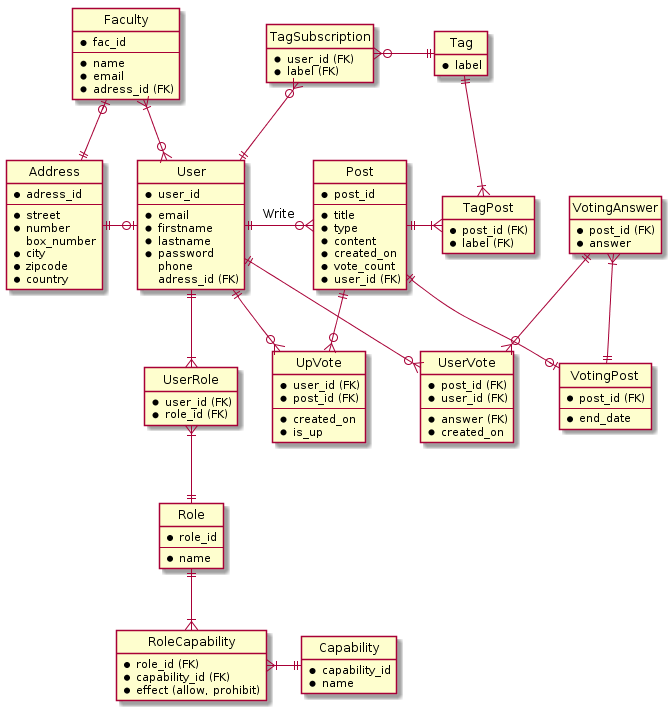

The diagram above was rendered by PlantUML. Its source (embedded in the PNG):
@startuml db_mdl

hide circle
hide empty members






entity User {
  * user_id
  --
  * email 
  * firstname 
  * lastname
  * password
  phone
  adress_id (FK)
}

entity Address {
  * adress_id
  --
  * street
  * number
  box_number
  * city
  * zipcode
  * country
}


entity UpVote {
  * user_id (FK)
  * post_id (FK)
  --
  * created_on
  * is_up
}

entity TagSubscription{
  * user_id (FK)
  * label (FK)
}

entity Tag {
  * label
}

entity Post {
  * post_id
  --
  * title
  * type
  * content
  * created_on
  * vote_count
  * user_id (FK)
}


entity VotingPost {
  * post_id (FK)
  --
  * end_date
}

entity TagPost {
    * post_id (FK)
    * label (FK)
}

entity UserVote {
  * post_id (FK)
  * user_id (FK)
  --
  * answer (FK)
  * created_on
}

entity VotingAnswer{
  * post_id (FK)
  * answer
}

entity Faculty  {
  * fac_id
  --
  * name
  * email
  * adress_id (FK)
}

entity Role {
  * role_id
  --
  * name
}

entity UserRole {
  * user_id (FK)
  * role_id (FK)
}

entity RoleCapability {
  * role_id (FK)
  * capability_id (FK)
  * effect (allow, prohibit)
}

entity Capability {
  * capability_id
  * name
}

Address ||-o| User


Faculty }|--o{ User
Faculty |o--|| Address


User ||-o{ Post : Write
User ||--o{ UpVote 
Post ||--o{ UpVote 

Post ||--o| VotingPost
VotingAnswer}|-|| VotingPost

User  ||--o{ UserVote
VotingAnswer ||--o{  UserVote 

TagSubscription }o--|| User
TagSubscription }o-|| Tag

Tag  ||--|{  TagPost
Post ||-|{  TagPost


User ||--|{ UserRole
UserRole }|--|| Role
Role ||--|{ RoleCapability
RoleCapability }|-|| Capability

@enduml